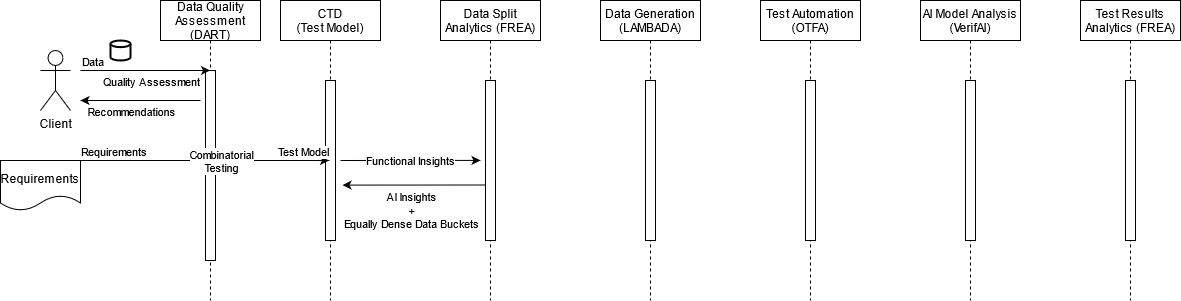

The diagram above was exported from draw.io. Its source (the exported page's mxGraphModel, read from the mxfile embedded in the PNG):
<mxGraphModel dx="1038" dy="575" grid="1" gridSize="10" guides="1" tooltips="1" connect="1" arrows="1" fold="1" page="1" pageScale="1" pageWidth="850" pageHeight="1100" math="0" shadow="0">
  <root>
    <mxCell id="0" />
    <mxCell id="1" parent="0" />
    <mxCell id="3nuBFxr9cyL0pnOWT2aG-1" value="Data Quality &#10;Assessment &#10;(DART)" style="shape=umlLifeline;perimeter=lifelinePerimeter;container=1;collapsible=0;recursiveResize=0;rounded=0;shadow=0;strokeWidth=1;" parent="1" vertex="1">
      <mxGeometry x="160" y="80" width="100" height="300" as="geometry" />
    </mxCell>
    <mxCell id="3nuBFxr9cyL0pnOWT2aG-2" value="" style="points=[];perimeter=orthogonalPerimeter;rounded=0;shadow=0;strokeWidth=1;" parent="3nuBFxr9cyL0pnOWT2aG-1" vertex="1">
      <mxGeometry x="45" y="70" width="10" height="190" as="geometry" />
    </mxCell>
    <mxCell id="3nuBFxr9cyL0pnOWT2aG-5" value="CTD&#10;(Test Model)" style="shape=umlLifeline;perimeter=lifelinePerimeter;container=1;collapsible=0;recursiveResize=0;rounded=0;shadow=0;strokeWidth=1;" parent="1" vertex="1">
      <mxGeometry x="280" y="80" width="100" height="300" as="geometry" />
    </mxCell>
    <mxCell id="3nuBFxr9cyL0pnOWT2aG-6" value="" style="points=[];perimeter=orthogonalPerimeter;rounded=0;shadow=0;strokeWidth=1;" parent="3nuBFxr9cyL0pnOWT2aG-5" vertex="1">
      <mxGeometry x="45" y="80" width="10" height="160" as="geometry" />
    </mxCell>
    <mxCell id="dyQhINVRJmTMY2YhggPF-1" value="Data Split &#10;Analytics (FREA)" style="shape=umlLifeline;perimeter=lifelinePerimeter;container=1;collapsible=0;recursiveResize=0;rounded=0;shadow=0;strokeWidth=1;" parent="1" vertex="1">
      <mxGeometry x="440" y="80" width="100" height="300" as="geometry" />
    </mxCell>
    <mxCell id="dyQhINVRJmTMY2YhggPF-2" value="" style="points=[];perimeter=orthogonalPerimeter;rounded=0;shadow=0;strokeWidth=1;" parent="dyQhINVRJmTMY2YhggPF-1" vertex="1">
      <mxGeometry x="45" y="80" width="10" height="160" as="geometry" />
    </mxCell>
    <mxCell id="dyQhINVRJmTMY2YhggPF-3" value="Data Generation&#10;(LAMBADA)" style="shape=umlLifeline;perimeter=lifelinePerimeter;container=1;collapsible=0;recursiveResize=0;rounded=0;shadow=0;strokeWidth=1;" parent="1" vertex="1">
      <mxGeometry x="600" y="80" width="100" height="300" as="geometry" />
    </mxCell>
    <mxCell id="dyQhINVRJmTMY2YhggPF-4" value="" style="points=[];perimeter=orthogonalPerimeter;rounded=0;shadow=0;strokeWidth=1;" parent="dyQhINVRJmTMY2YhggPF-3" vertex="1">
      <mxGeometry x="45" y="80" width="10" height="160" as="geometry" />
    </mxCell>
    <mxCell id="dyQhINVRJmTMY2YhggPF-5" value="Test Automation &#10;(OTFA)" style="shape=umlLifeline;perimeter=lifelinePerimeter;container=1;collapsible=0;recursiveResize=0;rounded=0;shadow=0;strokeWidth=1;" parent="1" vertex="1">
      <mxGeometry x="760" y="80" width="100" height="300" as="geometry" />
    </mxCell>
    <mxCell id="dyQhINVRJmTMY2YhggPF-6" value="" style="points=[];perimeter=orthogonalPerimeter;rounded=0;shadow=0;strokeWidth=1;" parent="dyQhINVRJmTMY2YhggPF-5" vertex="1">
      <mxGeometry x="45" y="80" width="10" height="160" as="geometry" />
    </mxCell>
    <mxCell id="dyQhINVRJmTMY2YhggPF-7" value="AI Model Analysis &#10;(VerifAI)" style="shape=umlLifeline;perimeter=lifelinePerimeter;container=1;collapsible=0;recursiveResize=0;rounded=0;shadow=0;strokeWidth=1;" parent="1" vertex="1">
      <mxGeometry x="920" y="80" width="100" height="300" as="geometry" />
    </mxCell>
    <mxCell id="dyQhINVRJmTMY2YhggPF-8" value="" style="points=[];perimeter=orthogonalPerimeter;rounded=0;shadow=0;strokeWidth=1;" parent="dyQhINVRJmTMY2YhggPF-7" vertex="1">
      <mxGeometry x="45" y="80" width="10" height="160" as="geometry" />
    </mxCell>
    <mxCell id="dyQhINVRJmTMY2YhggPF-9" value="Test Results &#10;Analytics (FREA)" style="shape=umlLifeline;perimeter=lifelinePerimeter;container=1;collapsible=0;recursiveResize=0;rounded=0;shadow=0;strokeWidth=1;" parent="1" vertex="1">
      <mxGeometry x="1080" y="80" width="100" height="300" as="geometry" />
    </mxCell>
    <mxCell id="dyQhINVRJmTMY2YhggPF-10" value="" style="points=[];perimeter=orthogonalPerimeter;rounded=0;shadow=0;strokeWidth=1;" parent="dyQhINVRJmTMY2YhggPF-9" vertex="1">
      <mxGeometry x="45" y="80" width="10" height="160" as="geometry" />
    </mxCell>
    <mxCell id="dyQhINVRJmTMY2YhggPF-11" value="Requirements" style="shape=document;whiteSpace=wrap;html=1;boundedLbl=1;" parent="1" vertex="1">
      <mxGeometry y="240" width="80" height="50" as="geometry" />
    </mxCell>
    <mxCell id="dyQhINVRJmTMY2YhggPF-12" value="" style="strokeWidth=2;html=1;shape=mxgraph.flowchart.database;whiteSpace=wrap;" parent="1" vertex="1">
      <mxGeometry x="110" y="120" width="20" height="20" as="geometry" />
    </mxCell>
    <mxCell id="wcj1FoXppGueJZFCSI-w-4" value="" style="endArrow=classic;html=1;" edge="1" parent="1">
      <mxGeometry relative="1" as="geometry">
        <mxPoint x="79" y="240" as="sourcePoint" />
        <mxPoint x="328.5" y="240" as="targetPoint" />
      </mxGeometry>
    </mxCell>
    <mxCell id="wcj1FoXppGueJZFCSI-w-5" value="&lt;div&gt;Combinatorial &lt;br&gt;&lt;/div&gt;&lt;div&gt;Testing&lt;/div&gt;" style="edgeLabel;resizable=0;html=1;align=center;verticalAlign=middle;" connectable="0" vertex="1" parent="wcj1FoXppGueJZFCSI-w-4">
      <mxGeometry relative="1" as="geometry">
        <mxPoint x="16" as="offset" />
      </mxGeometry>
    </mxCell>
    <mxCell id="wcj1FoXppGueJZFCSI-w-6" value="Requirements" style="edgeLabel;resizable=0;html=1;align=left;verticalAlign=bottom;" connectable="0" vertex="1" parent="wcj1FoXppGueJZFCSI-w-4">
      <mxGeometry x="-1" relative="1" as="geometry" />
    </mxCell>
    <mxCell id="wcj1FoXppGueJZFCSI-w-7" value="Test Model" style="edgeLabel;resizable=0;html=1;align=right;verticalAlign=bottom;" connectable="0" vertex="1" parent="wcj1FoXppGueJZFCSI-w-4">
      <mxGeometry x="1" relative="1" as="geometry" />
    </mxCell>
    <mxCell id="wcj1FoXppGueJZFCSI-w-13" value="" style="endArrow=classic;html=1;entryX=0.4;entryY=0.533;entryDx=0;entryDy=0;entryPerimeter=0;" edge="1" parent="1" target="dyQhINVRJmTMY2YhggPF-1">
      <mxGeometry relative="1" as="geometry">
        <mxPoint x="340" y="240" as="sourcePoint" />
        <mxPoint x="475" y="240" as="targetPoint" />
      </mxGeometry>
    </mxCell>
    <mxCell id="wcj1FoXppGueJZFCSI-w-14" value="Functional Insights" style="edgeLabel;resizable=0;html=1;align=center;verticalAlign=middle;" connectable="0" vertex="1" parent="wcj1FoXppGueJZFCSI-w-13">
      <mxGeometry relative="1" as="geometry" />
    </mxCell>
    <mxCell id="wcj1FoXppGueJZFCSI-w-15" value="" style="endArrow=classic;html=1;exitX=0.43;exitY=0.583;exitDx=0;exitDy=0;exitPerimeter=0;" edge="1" parent="1">
      <mxGeometry relative="1" as="geometry">
        <mxPoint x="485" y="264.5" as="sourcePoint" />
        <mxPoint x="342" y="264.6" as="targetPoint" />
      </mxGeometry>
    </mxCell>
    <mxCell id="wcj1FoXppGueJZFCSI-w-16" value="&lt;div&gt;AI Insights &lt;br&gt;&lt;/div&gt;&lt;div&gt;+&lt;/div&gt;&lt;div&gt;Equally Dense Data Buckets&lt;br&gt;&lt;/div&gt;" style="edgeLabel;resizable=0;html=1;align=center;verticalAlign=middle;" connectable="0" vertex="1" parent="wcj1FoXppGueJZFCSI-w-15">
      <mxGeometry relative="1" as="geometry">
        <mxPoint x="-3" y="25" as="offset" />
      </mxGeometry>
    </mxCell>
    <mxCell id="wcj1FoXppGueJZFCSI-w-17" value="" style="endArrow=classic;html=1;" edge="1" parent="1">
      <mxGeometry relative="1" as="geometry">
        <mxPoint x="200" y="180" as="sourcePoint" />
        <mxPoint x="80" y="180" as="targetPoint" />
      </mxGeometry>
    </mxCell>
    <mxCell id="wcj1FoXppGueJZFCSI-w-18" value="Recommendations" style="edgeLabel;resizable=0;html=1;align=center;verticalAlign=middle;" connectable="0" vertex="1" parent="wcj1FoXppGueJZFCSI-w-17">
      <mxGeometry relative="1" as="geometry">
        <mxPoint x="-10" y="10" as="offset" />
      </mxGeometry>
    </mxCell>
    <mxCell id="wcj1FoXppGueJZFCSI-w-19" value="Client" style="shape=umlActor;verticalLabelPosition=bottom;verticalAlign=top;html=1;outlineConnect=0;" vertex="1" parent="1">
      <mxGeometry x="40" y="130" width="30" height="60" as="geometry" />
    </mxCell>
    <mxCell id="wcj1FoXppGueJZFCSI-w-20" value="" style="endArrow=classic;html=1;" edge="1" parent="1" target="3nuBFxr9cyL0pnOWT2aG-1">
      <mxGeometry relative="1" as="geometry">
        <mxPoint x="80" y="150" as="sourcePoint" />
        <mxPoint x="610" y="300" as="targetPoint" />
        <Array as="points">
          <mxPoint x="130" y="150" />
        </Array>
      </mxGeometry>
    </mxCell>
    <mxCell id="wcj1FoXppGueJZFCSI-w-21" value="Quality Assessment" style="edgeLabel;resizable=0;html=1;align=center;verticalAlign=middle;" connectable="0" vertex="1" parent="wcj1FoXppGueJZFCSI-w-20">
      <mxGeometry relative="1" as="geometry">
        <mxPoint x="5" y="10" as="offset" />
      </mxGeometry>
    </mxCell>
    <mxCell id="wcj1FoXppGueJZFCSI-w-22" value="Data" style="edgeLabel;resizable=0;html=1;align=left;verticalAlign=bottom;" connectable="0" vertex="1" parent="wcj1FoXppGueJZFCSI-w-20">
      <mxGeometry x="-1" relative="1" as="geometry" />
    </mxCell>
  </root>
</mxGraphModel>